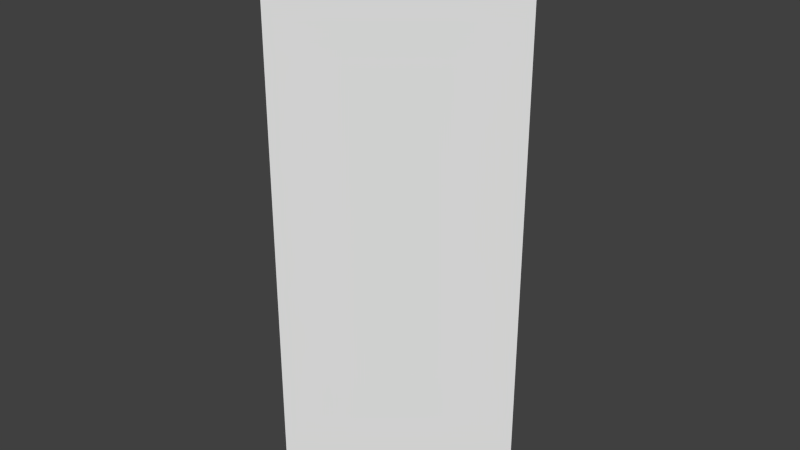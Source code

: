 # Source: diagonalWallL.blend  (saved by Blender 2.67.0; exported with 4.5.12 LTS)
import bpy
from mathutils import Matrix  # noqa: F401  (used for matrix-valued properties, if any)

bpy.ops.wm.read_factory_settings(use_empty=True)
scene = bpy.context.scene
scene.name = 'Scene'

# ---- collections
col_collection_1 = bpy.data.collections.new('Collection 1'); scene.collection.children.link(col_collection_1)

# ---- materials (node trees are filled in below, after node groups)
mat_material = bpy.data.materials.new('Material')
mat_material.alpha_threshold = 0.0
mat_material.use_transparent_shadow = False
mat_material.roughness = 0.5
mat_material.line_color = (0.0, 0.0, 0.0, 1.0)

# ---- material node trees

# ---- world
world_world = bpy.data.worlds.new('World'); scene.world = world_world
world_world.color = (0.05088, 0.05088, 0.05088)
world_world.use_sun_shadow = False
world_world.sun_shadow_jitter_overblur = 0.0
world_world.cycles.sampling_method = 'MANUAL'
world_world.cycles.sample_map_resolution = 256

# ---- meshes
me_diagonalwalll = bpy.data.meshes.new('diagonalWallL')
me_diagonalwalll.from_pydata([(-0.05834, 0.5, -1.0), (0.05834, 0.5, -1.0), (-0.5, -0.05834, -1.0), (-0.5, 0.05834, -1.0), (-0.5, -0.05834, 1.0), (0.05834, 0.5, 1.0), (-0.05834, 0.5, 1.0), (-0.5, 0.05834, 1.0)], [], [(0, 1, 2, 3), (4, 5, 6, 7), (6, 0, 3, 7), (1, 5, 4, 2), (7, 3, 2, 4), (1, 0, 6, 5)])
me_diagonalwalll.materials.append(mat_material)
me_diagonalwalll.use_remesh_preserve_volume = False
me_diagonalwalll.use_remesh_preserve_attributes = False
me_diagonalwalll.use_mirror_vertex_groups = False
me_diagonalwalll.update()

# ---- objects
ob_diagonalwalll = bpy.data.objects.new('diagonalWallL', me_diagonalwalll)

# ---- transforms, parenting, visibility, modifiers, constraints
ob_diagonalwalll.location = (0.0, 0.0, 0.0)
ob_diagonalwalll.lock_rotations_4d = False
ob_diagonalwalll.empty_display_type = 'ARROWS'
ob_diagonalwalll.lineart.crease_threshold = 0.0

# ---- collection membership
col_collection_1.objects.link(ob_diagonalwalll)

# ---- scene / render settings (as saved in the file)
scene.frame_start = 1; scene.frame_end = 250; scene.frame_set(1)
scene.render.engine = 'BLENDER_EEVEE_NEXT'
scene.render.image_settings.color_mode = 'RGB'
scene.render.image_settings.compression = 90
scene.render.resolution_percentage = 50
scene.render.dither_intensity = 0.0
scene.cycles.use_denoising = False
scene.cycles.samples = 10
scene.cycles.sampling_pattern = 'TABULATED_SOBOL'
scene.cycles.light_sampling_threshold = 0.0
scene.cycles.use_adaptive_sampling = False
scene.cycles.use_light_tree = False
scene.cycles.blur_glossy = 0.0
scene.cycles.volume_bounces = 1
scene.cycles.pixel_filter_type = 'GAUSSIAN'
scene.cycles.sample_clamp_indirect = 0.0
scene.view_settings.view_transform = 'Standard'
bpy.context.view_layer.update()

# ---- added for rendering (the .blend has no active camera and no usable light): camera, sun
cam_auto = bpy.data.cameras.new('AutoCamera')
cam_auto.lens = 50.0
cam_auto.sensor_width = 36.0
cam_auto.clip_end = 1000.0
ob_auto_camera = bpy.data.objects.new('AutoCamera', cam_auto)
scene.collection.objects.link(ob_auto_camera)
ob_auto_camera.location = (1.76861, -2.1665, 1.59155)
ob_auto_camera.rotation_euler = (1.09748, -7.21219e-08, 0.694738)
scene.camera = ob_auto_camera
light_auto_sun = bpy.data.lights.new('AutoSun', 'SUN')
light_auto_sun.energy = 3.0
light_auto_sun.angle = 0.0523599
ob_auto_sun = bpy.data.objects.new('AutoSun', light_auto_sun)
scene.collection.objects.link(ob_auto_sun)
ob_auto_sun.rotation_euler = (0.872665, 0.174533, 0.523599)
bpy.context.view_layer.update()
